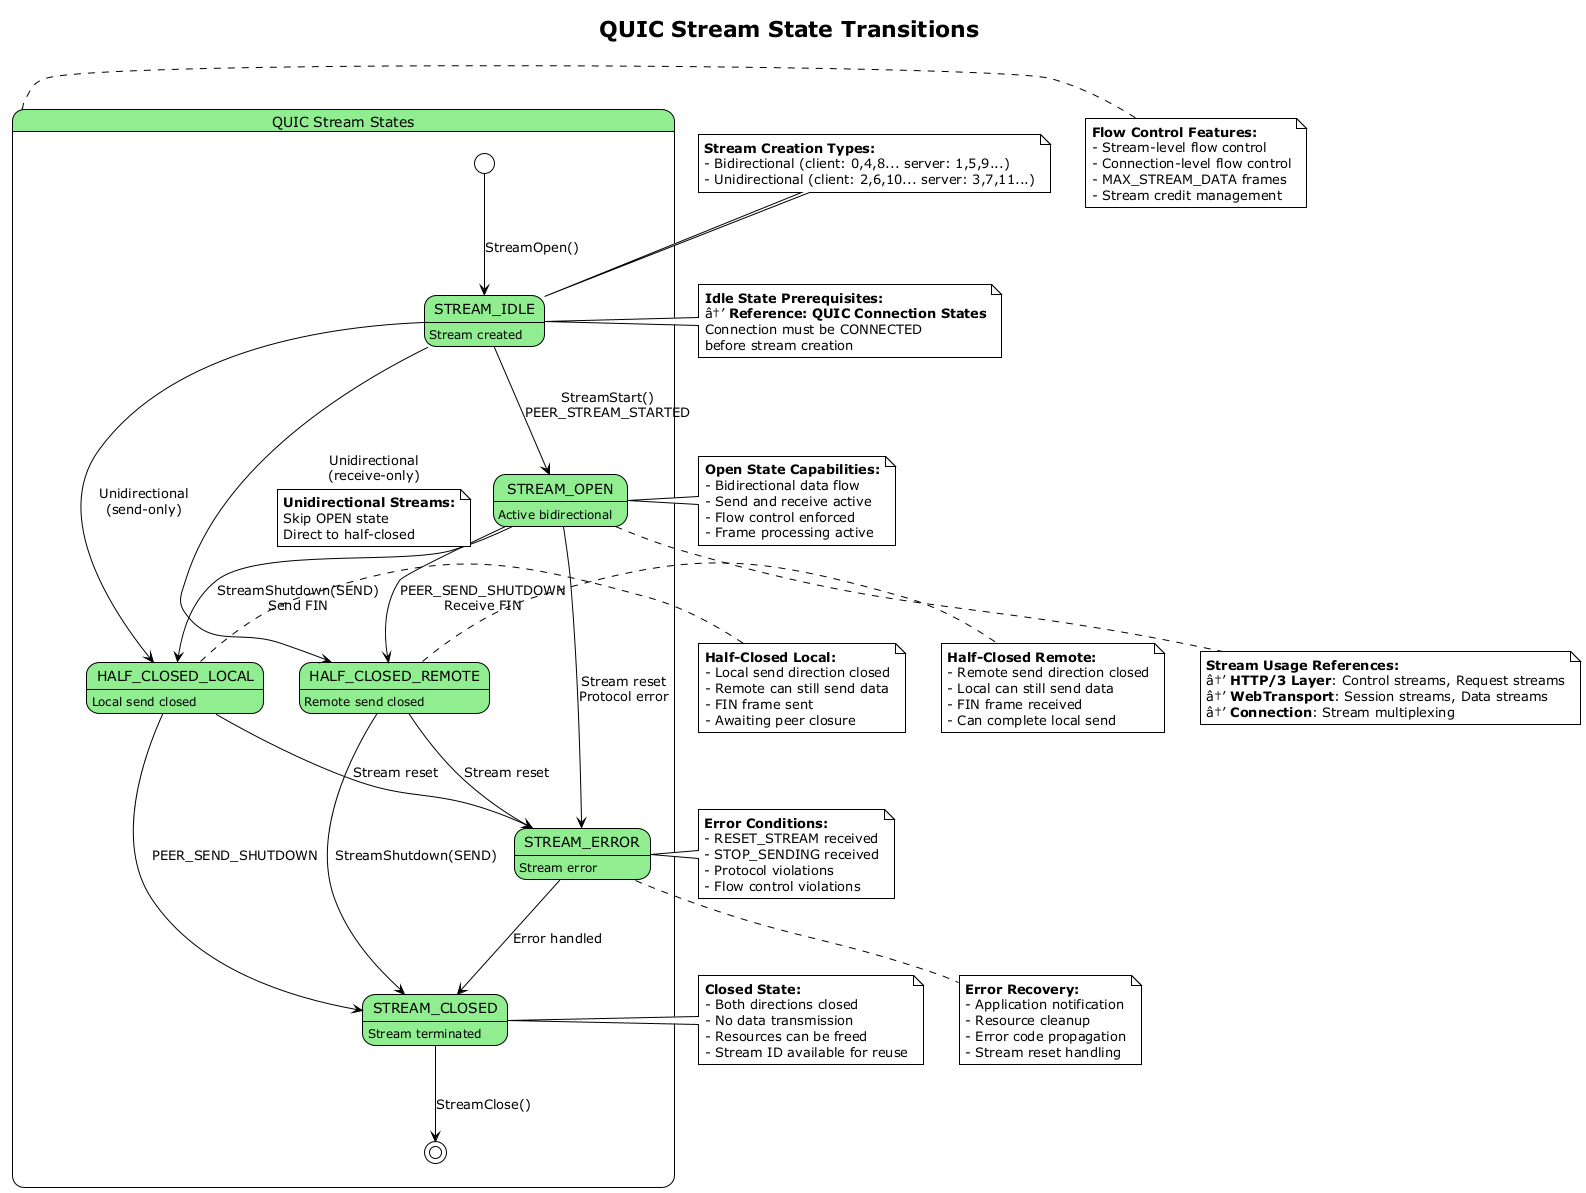

The diagram above was rendered by PlantUML. Its source (embedded in the PNG):
@startuml
!theme plain
skinparam state {
  BackgroundColor lightgreen
  BorderColor black
  ArrowColor black
}

title QUIC Stream State Transitions

state "QUIC Stream States" as QUICStream {
  state STREAM_IDLE : Stream created
  state STREAM_OPEN : Active bidirectional
  state HALF_CLOSED_LOCAL : Local send closed
  state HALF_CLOSED_REMOTE : Remote send closed
  state STREAM_CLOSED : Stream terminated
  state STREAM_ERROR : Stream error

  [*] --> STREAM_IDLE : StreamOpen()
  STREAM_IDLE --> STREAM_OPEN : StreamStart()\nPEER_STREAM_STARTED
  STREAM_OPEN --> HALF_CLOSED_LOCAL : StreamShutdown(SEND)\nSend FIN
  STREAM_OPEN --> HALF_CLOSED_REMOTE : PEER_SEND_SHUTDOWN\nReceive FIN
  HALF_CLOSED_LOCAL --> STREAM_CLOSED : PEER_SEND_SHUTDOWN
  HALF_CLOSED_REMOTE --> STREAM_CLOSED : StreamShutdown(SEND)
  STREAM_OPEN --> STREAM_ERROR : Stream reset\nProtocol error
  HALF_CLOSED_LOCAL --> STREAM_ERROR : Stream reset
  HALF_CLOSED_REMOTE --> STREAM_ERROR : Stream reset
  STREAM_ERROR --> STREAM_CLOSED : Error handled
  STREAM_CLOSED --> [*] : StreamClose()
}

' Stream-specific annotations preserved from original
note right of STREAM_OPEN : **Open State Capabilities:**\n- Bidirectional data flow\n- Send and receive active\n- Flow control enforced\n- Frame processing active

note right of HALF_CLOSED_LOCAL : **Half-Closed Local:**\n- Local send direction closed\n- Remote can still send data\n- FIN frame sent\n- Awaiting peer closure

note right of HALF_CLOSED_REMOTE : **Half-Closed Remote:**\n- Remote send direction closed\n- Local can still send data\n- FIN frame received\n- Can complete local send

note left of STREAM_ERROR : **Error Conditions:**\n- RESET_STREAM received\n- STOP_SENDING received\n- Protocol violations\n- Flow control violations

note left of STREAM_CLOSED : **Closed State:**\n- Both directions closed\n- No data transmission\n- Resources can be freed\n- Stream ID available for reuse

' Stream type annotations
note top of STREAM_IDLE : **Stream Creation Types:**\n- Bidirectional (client: 0,4,8... server: 1,5,9...)\n- Unidirectional (client: 2,6,10... server: 3,7,11...)

' Cross-layer references
note bottom of STREAM_OPEN : **Stream Usage References:**\nâ†’ **HTTP/3 Layer**: Control streams, Request streams\nâ†’ **WebTransport**: Session streams, Data streams\nâ†’ **Connection**: Stream multiplexing

' Flow control annotations
note right of QUICStream : **Flow Control Features:**\n- Stream-level flow control\n- Connection-level flow control\n- MAX_STREAM_DATA frames\n- Stream credit management

' Stream lifecycle notes
note left of STREAM_IDLE : **Idle State Prerequisites:**\nâ†’ **Reference: QUIC Connection States**\nConnection must be CONNECTED\nbefore stream creation

' Additional state transitions for unidirectional streams
STREAM_IDLE --> HALF_CLOSED_LOCAL : Unidirectional\n(send-only)
STREAM_IDLE --> HALF_CLOSED_REMOTE : Unidirectional\n(receive-only)

note on link : **Unidirectional Streams:**\nSkip OPEN state\nDirect to half-closed

' Error recovery
note bottom of STREAM_ERROR : **Error Recovery:**\n- Application notification\n- Resource cleanup\n- Error code propagation\n- Stream reset handling

@enduml